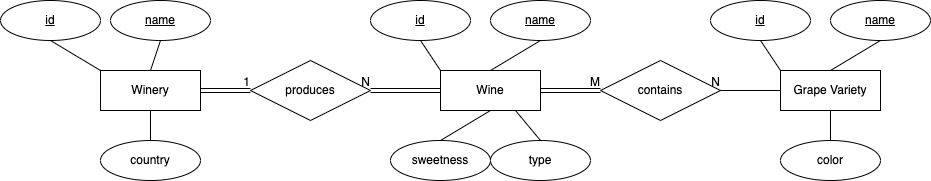

The diagram above was exported from draw.io. Its source (the exported page's mxGraphModel, read from the mxfile embedded in the PNG):
<mxGraphModel dx="1196" dy="674" grid="1" gridSize="10" guides="1" tooltips="1" connect="1" arrows="1" fold="1" page="1" pageScale="1" pageWidth="1920" pageHeight="1200" math="0" shadow="0">
  <root>
    <mxCell id="0" />
    <mxCell id="1" parent="0" />
    <mxCell id="rz0E8HZkhXAHf-MzQVv3-3" value="Winery" style="whiteSpace=wrap;html=1;align=center;" parent="1" vertex="1">
      <mxGeometry x="170" y="330" width="100" height="40" as="geometry" />
    </mxCell>
    <mxCell id="rz0E8HZkhXAHf-MzQVv3-5" value="country" style="ellipse;whiteSpace=wrap;html=1;align=center;" parent="1" vertex="1">
      <mxGeometry x="170" y="400" width="100" height="40" as="geometry" />
    </mxCell>
    <mxCell id="rz0E8HZkhXAHf-MzQVv3-6" value="id" style="ellipse;whiteSpace=wrap;html=1;align=center;fontStyle=4;" parent="1" vertex="1">
      <mxGeometry x="70" y="260" width="100" height="40" as="geometry" />
    </mxCell>
    <mxCell id="rz0E8HZkhXAHf-MzQVv3-8" value="name" style="ellipse;whiteSpace=wrap;html=1;align=center;fontStyle=4;" parent="1" vertex="1">
      <mxGeometry x="180" y="260" width="100" height="40" as="geometry" />
    </mxCell>
    <mxCell id="rz0E8HZkhXAHf-MzQVv3-10" value="" style="endArrow=none;html=1;rounded=0;exitX=0;exitY=0;exitDx=0;exitDy=0;entryX=0.5;entryY=1;entryDx=0;entryDy=0;" parent="1" source="rz0E8HZkhXAHf-MzQVv3-3" target="rz0E8HZkhXAHf-MzQVv3-6" edge="1">
      <mxGeometry relative="1" as="geometry">
        <mxPoint x="260" y="450" as="sourcePoint" />
        <mxPoint x="420" y="450" as="targetPoint" />
      </mxGeometry>
    </mxCell>
    <mxCell id="rz0E8HZkhXAHf-MzQVv3-14" value="" style="endArrow=none;html=1;rounded=0;exitX=0.5;exitY=0;exitDx=0;exitDy=0;entryX=0.5;entryY=1;entryDx=0;entryDy=0;" parent="1" source="rz0E8HZkhXAHf-MzQVv3-3" target="rz0E8HZkhXAHf-MzQVv3-8" edge="1">
      <mxGeometry relative="1" as="geometry">
        <mxPoint x="250" y="440" as="sourcePoint" />
        <mxPoint x="410" y="440" as="targetPoint" />
      </mxGeometry>
    </mxCell>
    <mxCell id="rz0E8HZkhXAHf-MzQVv3-15" value="" style="endArrow=none;html=1;rounded=0;entryX=0.5;entryY=1;entryDx=0;entryDy=0;exitX=0.5;exitY=0;exitDx=0;exitDy=0;" parent="1" source="rz0E8HZkhXAHf-MzQVv3-5" target="rz0E8HZkhXAHf-MzQVv3-3" edge="1">
      <mxGeometry relative="1" as="geometry">
        <mxPoint x="170" y="530" as="sourcePoint" />
        <mxPoint x="330" y="530" as="targetPoint" />
      </mxGeometry>
    </mxCell>
    <mxCell id="rz0E8HZkhXAHf-MzQVv3-23" value="Wine" style="whiteSpace=wrap;html=1;align=center;" parent="1" vertex="1">
      <mxGeometry x="510" y="330" width="100" height="40" as="geometry" />
    </mxCell>
    <mxCell id="rz0E8HZkhXAHf-MzQVv3-24" value="sweetness" style="ellipse;whiteSpace=wrap;html=1;align=center;" parent="1" vertex="1">
      <mxGeometry x="460" y="400" width="100" height="40" as="geometry" />
    </mxCell>
    <mxCell id="rz0E8HZkhXAHf-MzQVv3-25" value="id" style="ellipse;whiteSpace=wrap;html=1;align=center;fontStyle=4;" parent="1" vertex="1">
      <mxGeometry x="440" y="260" width="100" height="40" as="geometry" />
    </mxCell>
    <mxCell id="rz0E8HZkhXAHf-MzQVv3-26" value="name" style="ellipse;whiteSpace=wrap;html=1;align=center;fontStyle=4;" parent="1" vertex="1">
      <mxGeometry x="560" y="260" width="100" height="40" as="geometry" />
    </mxCell>
    <mxCell id="rz0E8HZkhXAHf-MzQVv3-27" value="" style="endArrow=none;html=1;rounded=0;exitX=0;exitY=0;exitDx=0;exitDy=0;entryX=0.5;entryY=1;entryDx=0;entryDy=0;" parent="1" source="rz0E8HZkhXAHf-MzQVv3-23" target="rz0E8HZkhXAHf-MzQVv3-25" edge="1">
      <mxGeometry relative="1" as="geometry">
        <mxPoint x="600" y="450" as="sourcePoint" />
        <mxPoint x="760" y="450" as="targetPoint" />
      </mxGeometry>
    </mxCell>
    <mxCell id="rz0E8HZkhXAHf-MzQVv3-28" value="" style="endArrow=none;html=1;rounded=0;exitX=0.5;exitY=0;exitDx=0;exitDy=0;entryX=0.5;entryY=1;entryDx=0;entryDy=0;" parent="1" source="rz0E8HZkhXAHf-MzQVv3-23" target="rz0E8HZkhXAHf-MzQVv3-26" edge="1">
      <mxGeometry relative="1" as="geometry">
        <mxPoint x="590" y="440" as="sourcePoint" />
        <mxPoint x="750" y="440" as="targetPoint" />
      </mxGeometry>
    </mxCell>
    <mxCell id="rz0E8HZkhXAHf-MzQVv3-29" value="" style="endArrow=none;html=1;rounded=0;entryX=0.5;entryY=1;entryDx=0;entryDy=0;exitX=0.5;exitY=0;exitDx=0;exitDy=0;" parent="1" source="rz0E8HZkhXAHf-MzQVv3-24" target="rz0E8HZkhXAHf-MzQVv3-23" edge="1">
      <mxGeometry relative="1" as="geometry">
        <mxPoint x="510" y="530" as="sourcePoint" />
        <mxPoint x="670" y="530" as="targetPoint" />
      </mxGeometry>
    </mxCell>
    <mxCell id="rz0E8HZkhXAHf-MzQVv3-30" value="type" style="ellipse;whiteSpace=wrap;html=1;align=center;" parent="1" vertex="1">
      <mxGeometry x="560" y="400" width="100" height="40" as="geometry" />
    </mxCell>
    <mxCell id="rz0E8HZkhXAHf-MzQVv3-31" value="" style="endArrow=none;html=1;rounded=0;entryX=0.75;entryY=1;entryDx=0;entryDy=0;exitX=0.5;exitY=0;exitDx=0;exitDy=0;" parent="1" source="rz0E8HZkhXAHf-MzQVv3-30" target="rz0E8HZkhXAHf-MzQVv3-23" edge="1">
      <mxGeometry relative="1" as="geometry">
        <mxPoint x="610" y="570" as="sourcePoint" />
        <mxPoint x="660" y="410" as="targetPoint" />
      </mxGeometry>
    </mxCell>
    <mxCell id="rz0E8HZkhXAHf-MzQVv3-32" value="produces" style="shape=rhombus;perimeter=rhombusPerimeter;whiteSpace=wrap;html=1;align=center;" parent="1" vertex="1">
      <mxGeometry x="320" y="320" width="120" height="60" as="geometry" />
    </mxCell>
    <mxCell id="rz0E8HZkhXAHf-MzQVv3-35" value="" style="shape=link;html=1;rounded=0;entryX=1;entryY=0.5;entryDx=0;entryDy=0;exitX=0;exitY=0.5;exitDx=0;exitDy=0;" parent="1" source="rz0E8HZkhXAHf-MzQVv3-23" target="rz0E8HZkhXAHf-MzQVv3-32" edge="1">
      <mxGeometry relative="1" as="geometry">
        <mxPoint x="430" y="400" as="sourcePoint" />
        <mxPoint x="550" y="490" as="targetPoint" />
      </mxGeometry>
    </mxCell>
    <mxCell id="rz0E8HZkhXAHf-MzQVv3-36" value="N" style="resizable=0;html=1;align=right;verticalAlign=bottom;" parent="rz0E8HZkhXAHf-MzQVv3-35" connectable="0" vertex="1">
      <mxGeometry x="1" relative="1" as="geometry" />
    </mxCell>
    <mxCell id="rz0E8HZkhXAHf-MzQVv3-37" value="Grape Variety" style="whiteSpace=wrap;html=1;align=center;" parent="1" vertex="1">
      <mxGeometry x="850" y="330" width="100" height="40" as="geometry" />
    </mxCell>
    <mxCell id="rz0E8HZkhXAHf-MzQVv3-38" value="color" style="ellipse;whiteSpace=wrap;html=1;align=center;" parent="1" vertex="1">
      <mxGeometry x="850" y="400" width="100" height="40" as="geometry" />
    </mxCell>
    <mxCell id="rz0E8HZkhXAHf-MzQVv3-39" value="id" style="ellipse;whiteSpace=wrap;html=1;align=center;fontStyle=4;" parent="1" vertex="1">
      <mxGeometry x="780" y="260" width="100" height="40" as="geometry" />
    </mxCell>
    <mxCell id="rz0E8HZkhXAHf-MzQVv3-40" value="name" style="ellipse;whiteSpace=wrap;html=1;align=center;fontStyle=4;" parent="1" vertex="1">
      <mxGeometry x="900" y="260" width="100" height="40" as="geometry" />
    </mxCell>
    <mxCell id="rz0E8HZkhXAHf-MzQVv3-41" value="" style="endArrow=none;html=1;rounded=0;exitX=0;exitY=0;exitDx=0;exitDy=0;entryX=0.5;entryY=1;entryDx=0;entryDy=0;" parent="1" source="rz0E8HZkhXAHf-MzQVv3-37" target="rz0E8HZkhXAHf-MzQVv3-39" edge="1">
      <mxGeometry relative="1" as="geometry">
        <mxPoint x="940" y="450" as="sourcePoint" />
        <mxPoint x="1100" y="450" as="targetPoint" />
      </mxGeometry>
    </mxCell>
    <mxCell id="rz0E8HZkhXAHf-MzQVv3-42" value="" style="endArrow=none;html=1;rounded=0;exitX=0.5;exitY=0;exitDx=0;exitDy=0;entryX=0.5;entryY=1;entryDx=0;entryDy=0;" parent="1" source="rz0E8HZkhXAHf-MzQVv3-37" target="rz0E8HZkhXAHf-MzQVv3-40" edge="1">
      <mxGeometry relative="1" as="geometry">
        <mxPoint x="930" y="440" as="sourcePoint" />
        <mxPoint x="1090" y="440" as="targetPoint" />
      </mxGeometry>
    </mxCell>
    <mxCell id="rz0E8HZkhXAHf-MzQVv3-43" value="" style="endArrow=none;html=1;rounded=0;entryX=0.5;entryY=1;entryDx=0;entryDy=0;exitX=0.5;exitY=0;exitDx=0;exitDy=0;" parent="1" source="rz0E8HZkhXAHf-MzQVv3-38" target="rz0E8HZkhXAHf-MzQVv3-37" edge="1">
      <mxGeometry relative="1" as="geometry">
        <mxPoint x="850" y="530" as="sourcePoint" />
        <mxPoint x="1010" y="530" as="targetPoint" />
      </mxGeometry>
    </mxCell>
    <mxCell id="rz0E8HZkhXAHf-MzQVv3-46" value="contains" style="shape=rhombus;perimeter=rhombusPerimeter;whiteSpace=wrap;html=1;align=center;" parent="1" vertex="1">
      <mxGeometry x="670" y="320" width="120" height="60" as="geometry" />
    </mxCell>
    <mxCell id="rz0E8HZkhXAHf-MzQVv3-47" value="" style="shape=link;html=1;rounded=0;entryX=0;entryY=0.5;entryDx=0;entryDy=0;exitX=1;exitY=0.5;exitDx=0;exitDy=0;" parent="1" source="rz0E8HZkhXAHf-MzQVv3-3" target="rz0E8HZkhXAHf-MzQVv3-32" edge="1">
      <mxGeometry relative="1" as="geometry">
        <mxPoint x="360" y="470" as="sourcePoint" />
        <mxPoint x="520" y="470" as="targetPoint" />
      </mxGeometry>
    </mxCell>
    <mxCell id="rz0E8HZkhXAHf-MzQVv3-48" value="1" style="resizable=0;html=1;align=right;verticalAlign=bottom;" parent="rz0E8HZkhXAHf-MzQVv3-47" connectable="0" vertex="1">
      <mxGeometry x="1" relative="1" as="geometry" />
    </mxCell>
    <mxCell id="rz0E8HZkhXAHf-MzQVv3-53" value="" style="endArrow=none;html=1;rounded=0;exitX=0;exitY=0.5;exitDx=0;exitDy=0;entryX=1;entryY=0.5;entryDx=0;entryDy=0;" parent="1" source="rz0E8HZkhXAHf-MzQVv3-37" target="rz0E8HZkhXAHf-MzQVv3-46" edge="1">
      <mxGeometry relative="1" as="geometry">
        <mxPoint x="830" y="390" as="sourcePoint" />
        <mxPoint x="780" y="410" as="targetPoint" />
      </mxGeometry>
    </mxCell>
    <mxCell id="rz0E8HZkhXAHf-MzQVv3-54" value="N" style="resizable=0;html=1;align=right;verticalAlign=bottom;" parent="rz0E8HZkhXAHf-MzQVv3-53" connectable="0" vertex="1">
      <mxGeometry x="1" relative="1" as="geometry" />
    </mxCell>
    <mxCell id="rz0E8HZkhXAHf-MzQVv3-55" value="" style="shape=link;html=1;rounded=0;entryX=0;entryY=0.5;entryDx=0;entryDy=0;exitX=1;exitY=0.5;exitDx=0;exitDy=0;" parent="1" source="rz0E8HZkhXAHf-MzQVv3-23" target="rz0E8HZkhXAHf-MzQVv3-46" edge="1">
      <mxGeometry relative="1" as="geometry">
        <mxPoint x="690" y="480" as="sourcePoint" />
        <mxPoint x="850" y="480" as="targetPoint" />
      </mxGeometry>
    </mxCell>
    <mxCell id="rz0E8HZkhXAHf-MzQVv3-56" value="M" style="resizable=0;html=1;align=right;verticalAlign=bottom;" parent="rz0E8HZkhXAHf-MzQVv3-55" connectable="0" vertex="1">
      <mxGeometry x="1" relative="1" as="geometry" />
    </mxCell>
  </root>
</mxGraphModel>